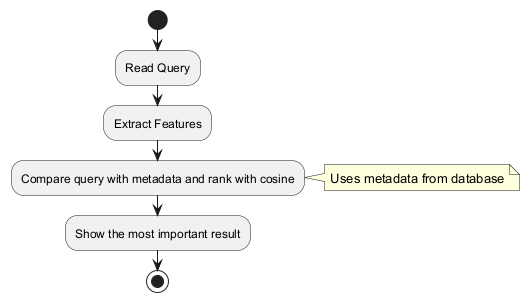

The diagram above was rendered by PlantUML. Its source (embedded in the PNG):
@startuml
start
:Read Query;
:Extract Features;
:Compare query with metadata and rank with cosine;
note right: Uses metadata from database
:Show the most important result;
stop
@enduml